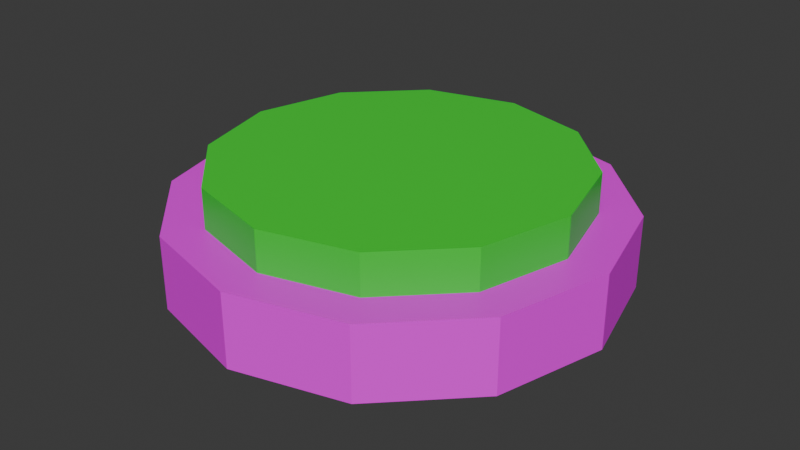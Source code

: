 # Source: button.blend  (saved by Blender 4.5.90; exported with 4.5.12 LTS)
import bpy
from mathutils import Matrix  # noqa: F401  (used for matrix-valued properties, if any)

bpy.ops.wm.read_factory_settings(use_empty=True)
scene = bpy.context.scene
scene.name = 'Scene'

# ---- collections
col_collection = bpy.data.collections.new('Collection'); scene.collection.children.link(col_collection)

# ---- images (referenced by path relative to the original .blend; pixels are not part of the script)
import os
ASSET_DIR = os.environ.get("B2B_ASSET_DIR", "")  # directory of the original .blend (textures are referenced by path, not embedded)
HERE = os.path.dirname(os.path.abspath(__file__))  # packed textures are extracted next to this script under _unpacked/

def load_image(name, relpath, width, height, colorspace="sRGB"):
    """Load a texture the original file referenced (path relative to the .blend, or extracted next to this script)."""
    p = next((c for c in (os.path.join(HERE, relpath), os.path.join(ASSET_DIR, relpath)) if relpath and os.path.exists(c)), "")
    if p:
        img = bpy.data.images.load(p, check_existing=True)
        img.name = name
    else:  # same state as the original file: an image datablock whose file is absent (Cycles renders it pink)
        img = bpy.data.images.new(name, width, height)
        img.source = "FILE"
        img.filepath = "//" + (relpath or name)
    img.colorspace_settings.name = colorspace
    return img
img_tv_tex_png = load_image('tv tex.png', 'assets/tv tex.png', 1024, 1024, 'sRGB')
img_button = load_image('button', '_unpacked/button.6023641b.png', 20, 20, 'sRGB')

# ---- materials (node trees are filled in below, after node groups)
mat_plastic = bpy.data.materials.new('plastic')
mat_button = bpy.data.materials.new('button')

# ---- material node trees
mat_plastic.use_nodes = True; mat_plastic.node_tree.nodes.clear()
_N = mat_plastic.node_tree.nodes; _L = mat_plastic.node_tree.links
n0 = _N.new('ShaderNodeBsdfPrincipled'); n0.name = 'Principled BSDF'; n0.location = (-200, 100)
n1 = _N.new('ShaderNodeOutputMaterial'); n1.name = 'Material Output'; n1.location = (200, 100)
n2 = _N.new('ShaderNodeTexImage'); n2.name = 'Image Texture'; n2.location = (-490, 75)
n2.image = img_tv_tex_png
n2.interpolation = 'Closest'
_L.new(n0.outputs[0], n1.inputs[0])
_L.new(n2.outputs[0], n0.inputs[0])
n1.is_active_output = True
mat_button.use_nodes = True; mat_button.node_tree.nodes.clear()
_N = mat_button.node_tree.nodes; _L = mat_button.node_tree.links
n0 = _N.new('ShaderNodeBsdfPrincipled'); n0.name = 'Principled BSDF'; n0.location = (-200, 100)
n1 = _N.new('ShaderNodeOutputMaterial'); n1.name = 'Material Output'; n1.location = (200, 100)
n2 = _N.new('ShaderNodeTexImage'); n2.name = 'Image Texture'; n2.location = (-490, 75)
n2.image = img_button
n2.interpolation = 'Closest'
n3 = _N.new('ShaderNodeTexCoord'); n3.name = 'Texture Coordinate'; n3.location = (-878, 58)
n4 = _N.new('ShaderNodeMapping'); n4.name = 'Mapping'; n4.location = (-696, 62)
n4.inputs[1].default_value = (0.42, 0.0, 0.0)
_L.new(n0.outputs[0], n1.inputs[0])
_L.new(n2.outputs[0], n0.inputs[0])
_L.new(n3.outputs[2], n4.inputs[0])
_L.new(n4.outputs[0], n2.inputs[0])
n1.is_active_output = True

# ---- world
world_world = bpy.data.worlds.new('World'); scene.world = world_world
world_world.use_nodes = True; world_world.node_tree.nodes.clear()
_N = world_world.node_tree.nodes; _L = world_world.node_tree.links
n0 = _N.new('ShaderNodeOutputWorld'); n0.name = 'World Output'; n0.location = (200, 100)
n1 = _N.new('ShaderNodeBackground'); n1.name = 'Background'; n1.location = (-200, 100)
n1.inputs[0].default_value = (0.05088, 0.05088, 0.05088, 1.0)
_L.new(n1.outputs[0], n0.inputs[0])
n0.is_active_output = True
world_world.color = (0.05088, 0.05088, 0.05088)
world_world.sun_shadow_jitter_overblur = 0.0

# ---- meshes
me_circle = bpy.data.meshes.new('Circle')
me_circle.from_pydata([(9.313e-10, 0.1, -4.657e-10), (-0.05, 0.0866, -4.657e-10), (-0.0866, 0.05, -4.657e-10), (-0.1, 1.242e-09, -4.657e-10), (-0.0866, -0.05, -4.657e-10), (-0.05, -0.0866, -4.657e-10), (9.313e-10, -0.1, -4.657e-10), (0.05, -0.0866, -4.657e-10), (0.0866, -0.05, -4.657e-10), (0.1, 1.242e-09, -4.657e-10), (0.0866, 0.05, -4.657e-10), (0.05, 0.0866, -4.657e-10), (9.313e-10, 0.08212, 0.03307), (-0.04106, 0.07112, 0.03307), (-0.07112, 0.04106, 0.03307), (-0.08212, 1.242e-09, 0.03307), (-0.07112, -0.04106, 0.03307), (-0.04106, -0.07112, 0.03307), (9.313e-10, -0.08212, 0.03307), (0.04106, -0.07112, 0.03307), (0.07112, -0.04106, 0.03307), (0.08212, 1.242e-09, 0.03307), (0.07112, 0.04106, 0.03307), (0.04106, 0.07112, 0.03307), (-0.05, 0.0866, 0.03307), (9.313e-10, 0.1, 0.03307), (-0.0866, 0.05, 0.03307), (-0.1, 1.242e-09, 0.03307), (-0.0866, -0.05, 0.03307), (-0.05, -0.0866, 0.03307), (9.313e-10, -0.1, 0.03307), (0.05, -0.0866, 0.03307), (0.0866, -0.05, 0.03307), (0.1, 1.242e-09, 0.03307), (0.0866, 0.05, 0.03307), (0.05, 0.0866, 0.03307), (7.175e-10, 0.08212, 0.008303), (-0.04106, 0.07112, 0.008303), (-0.07112, 0.04106, 0.008303), (-0.08212, 1.242e-09, 0.008303), (-0.07112, -0.04106, 0.008303), (-0.04106, -0.07112, 0.008303), (7.175e-10, -0.08212, 0.008303), (0.04106, -0.07112, 0.008303), (0.07112, -0.04106, 0.008303), (0.08212, 1.242e-09, 0.008303), (0.07112, 0.04106, 0.008303), (0.04106, 0.07112, 0.008303)], [], [(1, 0, 11, 10, 9, 8, 7, 6, 5, 4, 3, 2), (21, 22, 46, 45), (9, 10, 34, 33), (6, 7, 31, 30), (3, 4, 28, 27), (10, 11, 35, 34), (0, 1, 24, 25), (7, 8, 32, 31), (4, 5, 29, 28), (11, 0, 25, 35), (1, 2, 26, 24), (8, 9, 33, 32), (5, 6, 30, 29), (2, 3, 27, 26), (13, 12, 25, 24), (14, 13, 24, 26), (15, 14, 26, 27), (16, 15, 27, 28), (17, 16, 28, 29), (18, 17, 29, 30), (19, 18, 30, 31), (20, 19, 31, 32), (21, 20, 32, 33), (22, 21, 33, 34), (23, 22, 34, 35), (12, 23, 35, 25), (37, 38, 39, 40, 41, 42, 43, 44, 45, 46, 47, 36), (18, 19, 43, 42), (15, 16, 40, 39), (22, 23, 47, 46), (12, 13, 37, 36), (19, 20, 44, 43), (16, 17, 41, 40), (23, 12, 36, 47), (13, 14, 38, 37), (20, 21, 45, 44), (17, 18, 42, 41), (14, 15, 39, 38)])
_uv = me_circle.uv_layers.new(name='UVMap')
_uv.uv.foreach_set('vector', [0.1967, 0.6871, 0.1919, 0.6788, 0.1919, 0.6691, 0.1967, 0.6608, 0.205, 0.656, 0.2147, 0.656, 0.223, 0.6608, 0.2278, 0.6691, 0.2278, 0.6788, 0.223, 0.6871, 0.2147, 0.6919, 0.205, 0.6919, 0.2509, 0.7111, 0.2509, 0.7071, 0.2555, 0.7071, 0.2555, 0.7111, 0.2463, 0.7035, 0.2463, 0.7118, 0.2401, 0.7118, 0.2401, 0.7035, 0.2401, 0.7083, 0.2401, 0.7167, 0.234, 0.7167, 0.234, 0.7083, 0.2401, 0.6855, 0.2401, 0.6903, 0.234, 0.6903, 0.234, 0.6855, 0.234, 0.6855, 0.234, 0.6903, 0.2278, 0.6903, 0.2278, 0.6855, 0.234, 0.6987, 0.234, 0.7083, 0.2278, 0.7083, 0.2278, 0.6987, 0.2463, 0.6855, 0.2463, 0.6939, 0.2401, 0.6939, 0.2401, 0.6855, 0.2401, 0.6903, 0.2401, 0.6987, 0.234, 0.6987, 0.234, 0.6903, 0.234, 0.6903, 0.234, 0.6987, 0.2278, 0.6987, 0.2278, 0.6903, 0.234, 0.7083, 0.234, 0.7167, 0.2278, 0.7167, 0.2278, 0.7083, 0.2463, 0.6939, 0.2463, 0.7035, 0.2401, 0.7035, 0.2401, 0.6939, 0.2401, 0.6987, 0.2401, 0.7083, 0.234, 0.7083, 0.234, 0.6987, 0.234, 0.7167, 0.234, 0.7215, 0.2278, 0.7215, 0.2278, 0.7167, 0.1951, 0.706, 0.1951, 0.7139, 0.1919, 0.7147, 0.1919, 0.7051, 0.199, 0.6991, 0.1951, 0.706, 0.1919, 0.7051, 0.1967, 0.6968, 0.2059, 0.6952, 0.199, 0.6991, 0.1967, 0.6968, 0.205, 0.6919, 0.2138, 0.6952, 0.2059, 0.6952, 0.205, 0.6919, 0.2147, 0.6919, 0.2207, 0.6991, 0.2138, 0.6952, 0.2147, 0.6919, 0.223, 0.6968, 0.2246, 0.706, 0.2207, 0.6991, 0.223, 0.6968, 0.2278, 0.7051, 0.2246, 0.7139, 0.2246, 0.706, 0.2278, 0.7051, 0.2278, 0.7147, 0.2207, 0.7207, 0.2246, 0.7139, 0.2278, 0.7147, 0.223, 0.7231, 0.2138, 0.7247, 0.2207, 0.7207, 0.223, 0.7231, 0.2147, 0.7279, 0.2059, 0.7247, 0.2138, 0.7247, 0.2147, 0.7279, 0.205, 0.7279, 0.199, 0.7207, 0.2059, 0.7247, 0.205, 0.7279, 0.1967, 0.7231, 0.1951, 0.7139, 0.199, 0.7207, 0.1967, 0.7231, 0.1919, 0.7147, 0.2278, 0.6668, 0.2318, 0.6599, 0.2386, 0.656, 0.2466, 0.656, 0.2534, 0.6599, 0.2574, 0.6668, 0.2574, 0.6747, 0.2534, 0.6816, 0.2466, 0.6855, 0.2386, 0.6855, 0.2318, 0.6816, 0.2278, 0.6747, 0.2463, 0.7042, 0.2463, 0.6963, 0.2509, 0.6963, 0.2509, 0.7042, 0.2555, 0.6924, 0.2555, 0.6855, 0.2601, 0.6855, 0.2601, 0.6924, 0.2509, 0.7071, 0.2509, 0.7003, 0.2555, 0.7003, 0.2555, 0.7071, 0.2509, 0.6924, 0.2509, 0.6855, 0.2555, 0.6855, 0.2555, 0.6924, 0.2463, 0.6963, 0.2463, 0.6895, 0.2509, 0.6895, 0.2509, 0.6963, 0.2463, 0.715, 0.2463, 0.7111, 0.2509, 0.7111, 0.2509, 0.715, 0.2509, 0.7003, 0.2509, 0.6924, 0.2555, 0.6924, 0.2555, 0.7003, 0.2555, 0.7071, 0.2555, 0.7003, 0.2601, 0.7003, 0.2601, 0.7071, 0.2463, 0.6895, 0.2463, 0.6855, 0.2509, 0.6855, 0.2509, 0.6895, 0.2463, 0.7111, 0.2463, 0.7042, 0.2509, 0.7042, 0.2509, 0.7111, 0.2555, 0.7003, 0.2555, 0.6924, 0.2601, 0.6924, 0.2601, 0.7003])
me_circle.materials.append(mat_plastic)
me_circle.update()
me_circle_001 = bpy.data.meshes.new('Circle.001')
me_circle_001.from_pydata([(-8.347e-10, 0.08212, 0.0), (-0.04106, 0.07112, 0.0), (-0.07112, 0.04106, 0.0), (-0.08212, -6.209e-10, 0.0), (-0.07112, -0.04106, 0.0), (-0.04106, -0.07112, 0.0), (-8.347e-10, -0.08212, 0.0), (0.04106, -0.07112, 0.0), (0.07112, -0.04106, 0.0), (0.08212, -6.209e-10, 0.0), (0.07112, 0.04106, 0.0), (0.04106, 0.07112, 0.0), (-0.04106, 0.07112, 0.06159), (-4.379e-09, 0.08212, 0.06159), (-0.07112, 0.04106, 0.06159), (-0.08212, -6.209e-10, 0.06159), (-0.07112, -0.04106, 0.06159), (-0.04106, -0.07112, 0.06159), (-4.379e-09, -0.08212, 0.06159), (0.04106, -0.07112, 0.06159), (0.07112, -0.04106, 0.06159), (0.08212, -6.209e-10, 0.06159), (0.07112, 0.04106, 0.06159), (0.04106, 0.07112, 0.06159)], [], [(1, 0, 11, 10, 9, 8, 7, 6, 5, 4, 3, 2), (12, 14, 15, 16, 17, 18, 19, 20, 21, 22, 23, 13), (4, 5, 17, 16), (11, 0, 13, 23), (1, 2, 14, 12), (8, 9, 21, 20), (5, 6, 18, 17), (2, 3, 15, 14), (9, 10, 22, 21), (6, 7, 19, 18), (3, 4, 16, 15), (10, 11, 23, 22), (0, 1, 12, 13), (7, 8, 20, 19)])
_uv = me_circle_001.uv_layers.new(name='UVMap')
_uv.uv.foreach_set('vector', [0.497, 0.7244, 0.4931, 0.7177, 0.4931, 0.71, 0.497, 0.7034, 0.5036, 0.6996, 0.5113, 0.6996, 0.5179, 0.7034, 0.5217, 0.71, 0.5217, 0.7177, 0.5179, 0.7244, 0.5113, 0.7282, 0.5036, 0.7282, 0.4931, 0.7387, 0.497, 0.732, 0.5036, 0.7282, 0.5113, 0.7282, 0.5179, 0.732, 0.5217, 0.7387, 0.5217, 0.7463, 0.5179, 0.753, 0.5113, 0.7568, 0.5036, 0.7568, 0.497, 0.753, 0.4931, 0.7463, 0.544, 0.7205, 0.544, 0.7244, 0.5328, 0.7244, 0.5328, 0.7205, 0.5328, 0.71, 0.5328, 0.7177, 0.5217, 0.7177, 0.5217, 0.71, 0.544, 0.6996, 0.544, 0.7062, 0.5328, 0.7062, 0.5328, 0.6996, 0.5328, 0.7453, 0.5328, 0.7491, 0.5217, 0.7491, 0.5217, 0.7453, 0.5328, 0.7244, 0.5328, 0.731, 0.5217, 0.731, 0.5217, 0.7244, 0.544, 0.7062, 0.544, 0.7139, 0.5328, 0.7139, 0.5328, 0.7062, 0.5328, 0.6996, 0.5328, 0.7034, 0.5217, 0.7034, 0.5217, 0.6996, 0.5328, 0.731, 0.5328, 0.7387, 0.5217, 0.7387, 0.5217, 0.731, 0.544, 0.7139, 0.544, 0.7205, 0.5328, 0.7205, 0.5328, 0.7139, 0.5328, 0.7034, 0.5328, 0.71, 0.5217, 0.71, 0.5217, 0.7034, 0.5328, 0.7177, 0.5328, 0.7244, 0.5217, 0.7244, 0.5217, 0.7177, 0.5328, 0.7387, 0.5328, 0.7453, 0.5217, 0.7453, 0.5217, 0.7387])
me_circle_001.materials.append(mat_button)
me_circle_001.update()

# ---- objects
ob_out = bpy.data.objects.new('out', me_circle)
ob_in = bpy.data.objects.new('in', me_circle_001)

# ---- transforms, parenting, visibility, modifiers, constraints
ob_out.location = (0.0, 0.0, 0.0)
ob_in.parent = ob_out
ob_in.location = (6.209e-10, 6.209e-10, -0.01034)

# ---- collection membership
col_collection.objects.link(ob_out)
col_collection.objects.link(ob_in)

# ---- scene / render settings (as saved in the file)
scene.frame_start = 1; scene.frame_end = 250; scene.frame_set(135)
scene.render.engine = 'BLENDER_EEVEE_NEXT'
bpy.context.view_layer.update()

# ---- added for rendering (the .blend has no active camera and no usable light): camera, sun
cam_auto = bpy.data.cameras.new('AutoCamera')
cam_auto.lens = 50.0
cam_auto.sensor_width = 36.0
cam_auto.clip_end = 1000.0
ob_auto_camera = bpy.data.objects.new('AutoCamera', cam_auto)
scene.collection.objects.link(ob_auto_camera)
ob_auto_camera.location = (0.267826, -0.321391, 0.234713)
ob_auto_camera.rotation_euler = (1.09748, -7.21219e-08, 0.694738)
scene.camera = ob_auto_camera
light_auto_sun = bpy.data.lights.new('AutoSun', 'SUN')
light_auto_sun.energy = 3.0
light_auto_sun.angle = 0.0523599
ob_auto_sun = bpy.data.objects.new('AutoSun', light_auto_sun)
scene.collection.objects.link(ob_auto_sun)
ob_auto_sun.rotation_euler = (0.872665, 0.174533, 0.523599)
bpy.context.view_layer.update()
